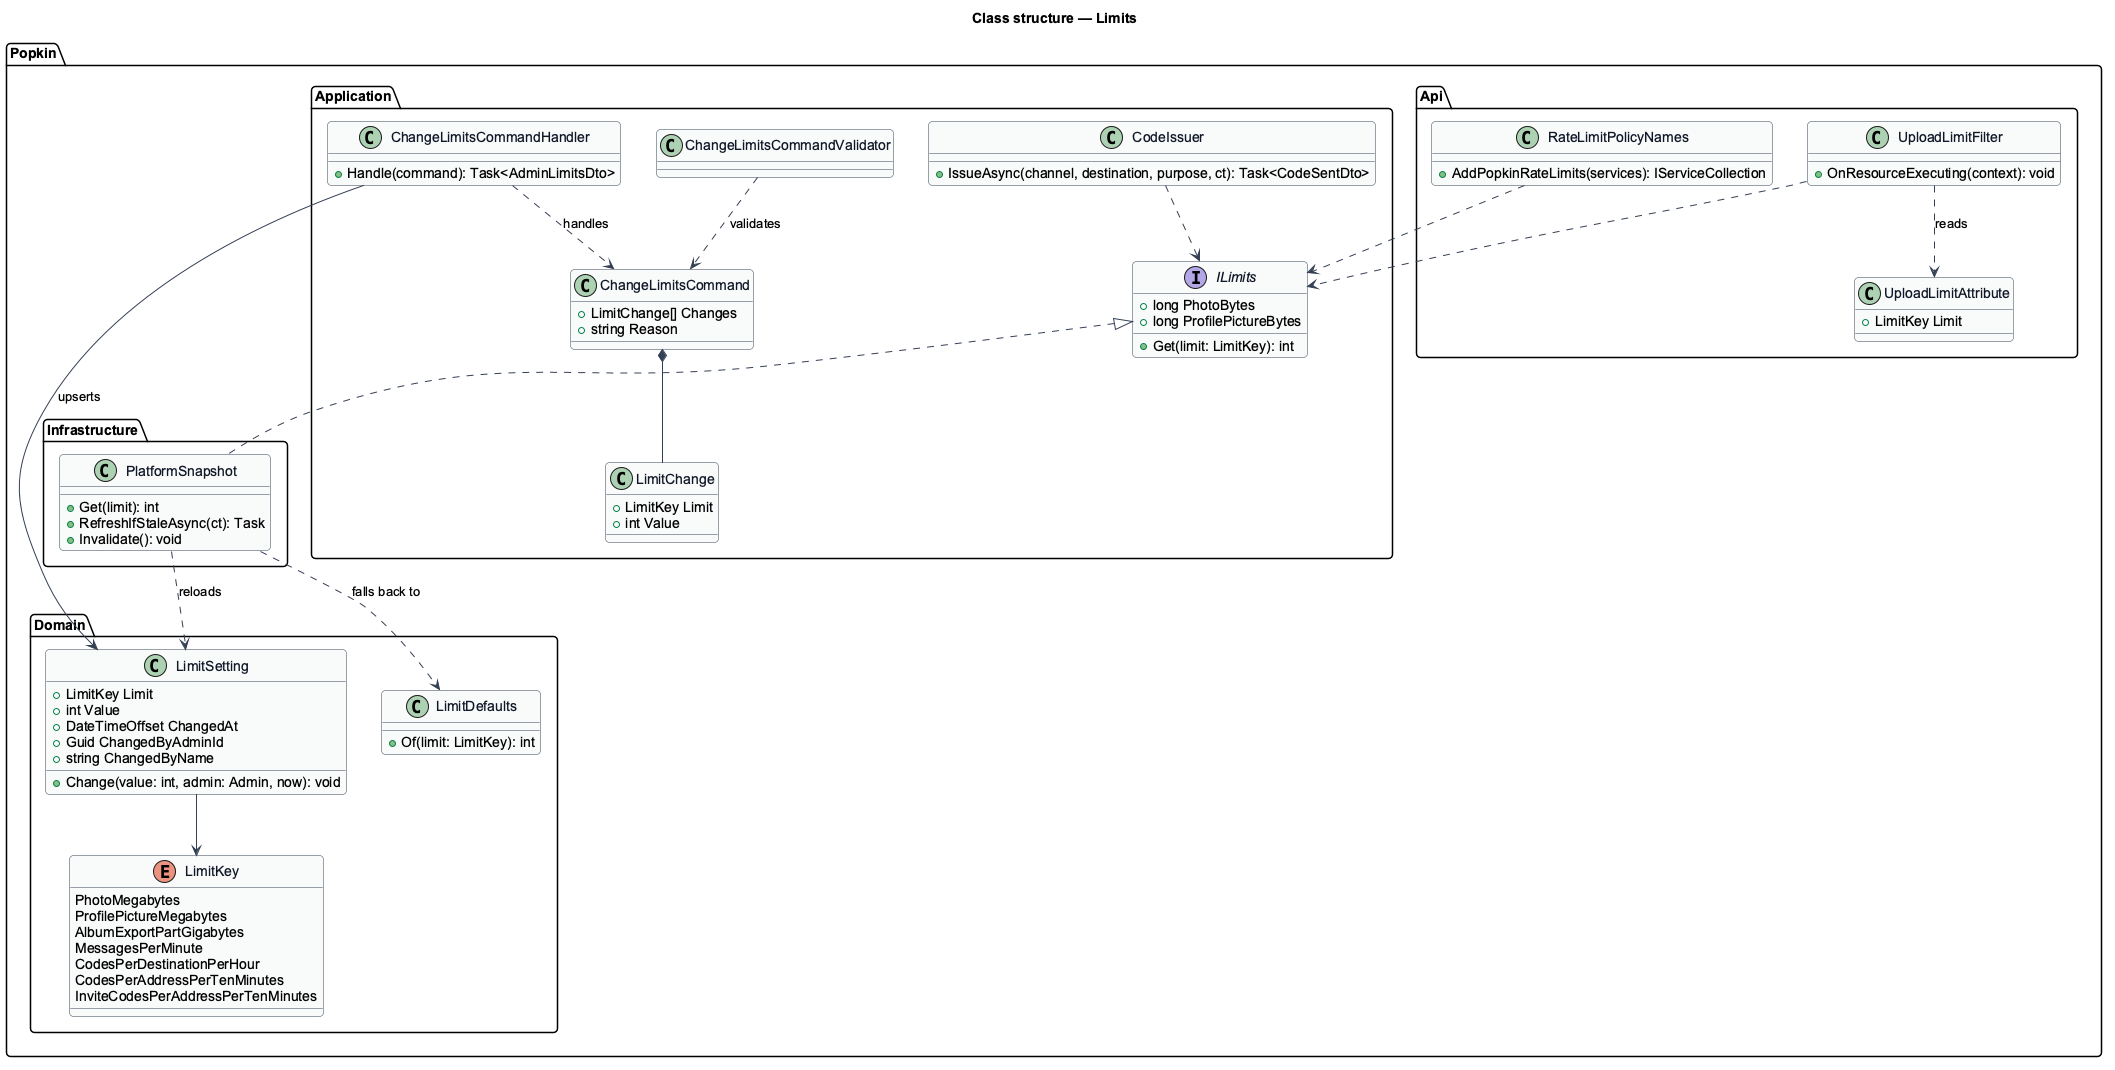

The diagram above was rendered by PlantUML. Its source (embedded in the PNG):
@startuml
skinparam backgroundColor #FFFFFF
skinparam shadowing false
skinparam roundcorner 8
skinparam defaultFontName Arial
skinparam ArrowColor #344054
skinparam class {
  BorderColor #344054
  FontColor #101828
  BackgroundColor #F9FAFB
}
title Class structure — Limits

package "Popkin.Domain" {
  enum LimitKey {
    PhotoMegabytes
    ProfilePictureMegabytes
    AlbumExportPartGigabytes
    MessagesPerMinute
    CodesPerDestinationPerHour
    CodesPerAddressPerTenMinutes
    InviteCodesPerAddressPerTenMinutes
  }
  class LimitDefaults {
    +Of(limit: LimitKey): int
  }
  class LimitSetting {
    +LimitKey Limit
    +int Value
    +DateTimeOffset ChangedAt
    +Guid ChangedByAdminId
    +string ChangedByName
    +Change(value: int, admin: Admin, now): void
  }
}
package "Popkin.Application" {
  interface ILimits {
    +Get(limit: LimitKey): int
    +long PhotoBytes
    +long ProfilePictureBytes
  }
  class ChangeLimitsCommand {
    +LimitChange[] Changes
    +string Reason
  }
  class LimitChange {
    +LimitKey Limit
    +int Value
  }
  class ChangeLimitsCommandHandler {
    +Handle(command): Task<AdminLimitsDto>
  }
  class ChangeLimitsCommandValidator
  class CodeIssuer {
    +IssueAsync(channel, destination, purpose, ct): Task<CodeSentDto>
  }
}
package "Popkin.Infrastructure" {
  class PlatformSnapshot {
    +Get(limit): int
    +RefreshIfStaleAsync(ct): Task
    +Invalidate(): void
  }
}
package "Popkin.Api" {
  class UploadLimitAttribute {
    +LimitKey Limit
  }
  class UploadLimitFilter {
    +OnResourceExecuting(context): void
  }
  class RateLimitPolicyNames {
    +AddPopkinRateLimits(services): IServiceCollection
  }
}
ILimits <|.. PlatformSnapshot
PlatformSnapshot ..> LimitSetting : reloads
PlatformSnapshot ..> LimitDefaults : falls back to
LimitSetting --> LimitKey
ChangeLimitsCommand *-- LimitChange
ChangeLimitsCommandHandler ..> ChangeLimitsCommand : handles
ChangeLimitsCommandValidator ..> ChangeLimitsCommand : validates
ChangeLimitsCommandHandler --> LimitSetting : upserts
CodeIssuer ..> ILimits
UploadLimitFilter ..> UploadLimitAttribute : reads
UploadLimitFilter ..> ILimits
RateLimitPolicyNames ..> ILimits
@enduml